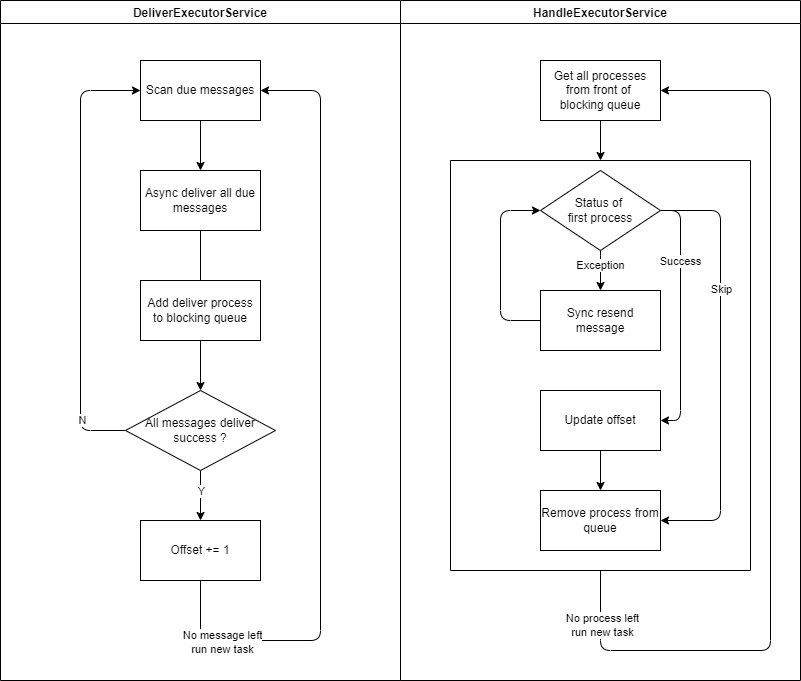

The diagram above was exported from draw.io. Its source (the exported page's mxGraphModel, read from the mxfile embedded in the PNG):
<mxGraphModel dx="1074" dy="697" grid="1" gridSize="10" guides="1" tooltips="1" connect="1" arrows="1" fold="1" page="1" pageScale="1" pageWidth="850" pageHeight="1100" math="0" shadow="0">
  <root>
    <mxCell id="0" />
    <mxCell id="1" parent="0" />
    <mxCell id="2" value="DeliverExecutorService" style="swimlane;" parent="1" vertex="1">
      <mxGeometry width="400" height="680" as="geometry" />
    </mxCell>
    <mxCell id="11" style="edgeStyle=orthogonalEdgeStyle;html=1;" parent="2" source="4" target="5" edge="1">
      <mxGeometry relative="1" as="geometry" />
    </mxCell>
    <mxCell id="4" value="Scan due messages" style="rounded=0;whiteSpace=wrap;html=1;" parent="2" vertex="1">
      <mxGeometry x="140" y="60" width="120" height="60" as="geometry" />
    </mxCell>
    <mxCell id="12" style="edgeStyle=orthogonalEdgeStyle;html=1;" parent="2" source="5" target="7" edge="1">
      <mxGeometry relative="1" as="geometry" />
    </mxCell>
    <mxCell id="5" value="Async deliver all due messages" style="rounded=0;whiteSpace=wrap;html=1;" parent="2" vertex="1">
      <mxGeometry x="140" y="170" width="120" height="60" as="geometry" />
    </mxCell>
    <mxCell id="16" style="edgeStyle=orthogonalEdgeStyle;html=1;" parent="2" source="7" target="4" edge="1">
      <mxGeometry relative="1" as="geometry">
        <Array as="points">
          <mxPoint x="80" y="430" />
          <mxPoint x="80" y="90" />
        </Array>
      </mxGeometry>
    </mxCell>
    <mxCell id="17" value="N" style="edgeLabel;html=1;align=center;verticalAlign=middle;resizable=0;points=[];" parent="16" vertex="1" connectable="0">
      <mxGeometry x="-0.7493" y="-1" relative="1" as="geometry">
        <mxPoint as="offset" />
      </mxGeometry>
    </mxCell>
    <mxCell id="19" style="edgeStyle=orthogonalEdgeStyle;html=1;" parent="2" source="7" target="18" edge="1">
      <mxGeometry relative="1" as="geometry" />
    </mxCell>
    <mxCell id="22" value="Y" style="edgeLabel;html=1;align=center;verticalAlign=middle;resizable=0;points=[];" parent="19" vertex="1" connectable="0">
      <mxGeometry x="-0.6292" relative="1" as="geometry">
        <mxPoint y="11" as="offset" />
      </mxGeometry>
    </mxCell>
    <mxCell id="7" value="All messages deliver success ?" style="rhombus;whiteSpace=wrap;html=1;" parent="2" vertex="1">
      <mxGeometry x="125" y="390" width="150" height="80" as="geometry" />
    </mxCell>
    <mxCell id="21" style="edgeStyle=orthogonalEdgeStyle;html=1;" parent="2" source="18" target="4" edge="1">
      <mxGeometry relative="1" as="geometry">
        <Array as="points">
          <mxPoint x="200" y="640" />
          <mxPoint x="320" y="640" />
          <mxPoint x="320" y="90" />
        </Array>
      </mxGeometry>
    </mxCell>
    <mxCell id="49" value="No message left&lt;br&gt;run new task" style="edgeLabel;html=1;align=center;verticalAlign=middle;resizable=0;points=[];" parent="21" vertex="1" connectable="0">
      <mxGeometry x="-0.7954" y="-1" relative="1" as="geometry">
        <mxPoint as="offset" />
      </mxGeometry>
    </mxCell>
    <mxCell id="18" value="Offset += 1" style="rounded=0;whiteSpace=wrap;html=1;" parent="2" vertex="1">
      <mxGeometry x="140" y="520" width="120" height="60" as="geometry" />
    </mxCell>
    <mxCell id="23" value="Add deliver process to blocking queue" style="rounded=0;whiteSpace=wrap;html=1;" parent="2" vertex="1">
      <mxGeometry x="140" y="280" width="120" height="60" as="geometry" />
    </mxCell>
    <mxCell id="3" value="HandleExecutorService" style="swimlane;" parent="1" vertex="1">
      <mxGeometry x="400" width="400" height="680" as="geometry" />
    </mxCell>
    <mxCell id="39" style="edgeStyle=orthogonalEdgeStyle;html=1;" parent="3" source="24" target="26" edge="1">
      <mxGeometry relative="1" as="geometry" />
    </mxCell>
    <mxCell id="24" value="Get all processes from front of &lt;br&gt;blocking queue" style="rounded=0;whiteSpace=wrap;html=1;" parent="3" vertex="1">
      <mxGeometry x="140" y="60" width="120" height="60" as="geometry" />
    </mxCell>
    <mxCell id="26" value="" style="swimlane;startSize=0;" parent="3" vertex="1">
      <mxGeometry x="50" y="160" width="300" height="410" as="geometry" />
    </mxCell>
    <mxCell id="33" style="edgeStyle=orthogonalEdgeStyle;html=1;" parent="26" source="29" target="31" edge="1">
      <mxGeometry relative="1" as="geometry">
        <Array as="points">
          <mxPoint x="150" y="100" />
          <mxPoint x="150" y="100" />
        </Array>
      </mxGeometry>
    </mxCell>
    <mxCell id="34" value="Exception" style="edgeLabel;html=1;align=center;verticalAlign=middle;resizable=0;points=[];" parent="33" vertex="1" connectable="0">
      <mxGeometry x="-0.3131" y="-1" relative="1" as="geometry">
        <mxPoint as="offset" />
      </mxGeometry>
    </mxCell>
    <mxCell id="37" style="edgeStyle=orthogonalEdgeStyle;html=1;" parent="26" source="29" target="36" edge="1">
      <mxGeometry relative="1" as="geometry">
        <Array as="points">
          <mxPoint x="230" y="50" />
          <mxPoint x="230" y="260" />
        </Array>
      </mxGeometry>
    </mxCell>
    <mxCell id="38" value="Success" style="edgeLabel;html=1;align=center;verticalAlign=middle;resizable=0;points=[];" parent="37" vertex="1" connectable="0">
      <mxGeometry x="-0.4379" y="-1" relative="1" as="geometry">
        <mxPoint as="offset" />
      </mxGeometry>
    </mxCell>
    <mxCell id="42" style="edgeStyle=orthogonalEdgeStyle;html=1;" parent="26" source="29" target="40" edge="1">
      <mxGeometry relative="1" as="geometry">
        <Array as="points">
          <mxPoint x="270" y="50" />
          <mxPoint x="270" y="360" />
        </Array>
      </mxGeometry>
    </mxCell>
    <mxCell id="43" value="Skip" style="edgeLabel;html=1;align=center;verticalAlign=middle;resizable=0;points=[];" parent="42" vertex="1" connectable="0">
      <mxGeometry x="-0.3574" relative="1" as="geometry">
        <mxPoint as="offset" />
      </mxGeometry>
    </mxCell>
    <mxCell id="29" value="Status of &lt;br&gt;first process" style="rhombus;whiteSpace=wrap;html=1;" parent="26" vertex="1">
      <mxGeometry x="90" y="10" width="120" height="80" as="geometry" />
    </mxCell>
    <mxCell id="35" style="edgeStyle=orthogonalEdgeStyle;html=1;" parent="26" source="31" target="29" edge="1">
      <mxGeometry relative="1" as="geometry">
        <Array as="points">
          <mxPoint x="50" y="160" />
          <mxPoint x="50" y="50" />
        </Array>
      </mxGeometry>
    </mxCell>
    <mxCell id="31" value="Sync resend message" style="rounded=0;whiteSpace=wrap;html=1;" parent="26" vertex="1">
      <mxGeometry x="90" y="130" width="120" height="60" as="geometry" />
    </mxCell>
    <mxCell id="41" style="edgeStyle=orthogonalEdgeStyle;html=1;" parent="26" source="36" target="40" edge="1">
      <mxGeometry relative="1" as="geometry" />
    </mxCell>
    <mxCell id="36" value="Update offset" style="rounded=0;whiteSpace=wrap;html=1;" parent="26" vertex="1">
      <mxGeometry x="90" y="230" width="120" height="60" as="geometry" />
    </mxCell>
    <mxCell id="40" value="Remove process from queue" style="rounded=0;whiteSpace=wrap;html=1;" parent="26" vertex="1">
      <mxGeometry x="90" y="330" width="120" height="60" as="geometry" />
    </mxCell>
    <mxCell id="47" style="edgeStyle=orthogonalEdgeStyle;html=1;" parent="3" source="26" target="24" edge="1">
      <mxGeometry relative="1" as="geometry">
        <mxPoint x="200" y="670" as="targetPoint" />
        <Array as="points">
          <mxPoint x="200" y="650" />
          <mxPoint x="370" y="650" />
          <mxPoint x="370" y="90" />
        </Array>
      </mxGeometry>
    </mxCell>
    <mxCell id="48" value="No process left&lt;br&gt;run new task" style="edgeLabel;html=1;align=center;verticalAlign=middle;resizable=0;points=[];" parent="47" vertex="1" connectable="0">
      <mxGeometry x="-0.8826" y="1" relative="1" as="geometry">
        <mxPoint as="offset" />
      </mxGeometry>
    </mxCell>
  </root>
</mxGraphModel>